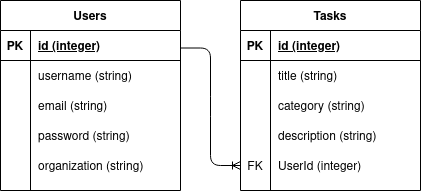

The diagram above was exported from draw.io. Its source (the exported page's mxGraphModel, read from the mxfile embedded in the PNG):
<mxGraphModel dx="796" dy="455" grid="1" gridSize="10" guides="1" tooltips="1" connect="1" arrows="1" fold="1" page="1" pageScale="1" pageWidth="850" pageHeight="1100" math="0" shadow="0">
  <root>
    <mxCell id="0" />
    <mxCell id="1" parent="0" />
    <mxCell id="TGpvTbwAU6EsacmUSmU--30" value="" style="edgeStyle=entityRelationEdgeStyle;fontSize=12;html=1;endArrow=ERoneToMany;exitX=1;exitY=0.25;exitDx=0;exitDy=0;entryX=0;entryY=0.5;entryDx=0;entryDy=0;" edge="1" parent="1" source="TGpvTbwAU6EsacmUSmU--1" target="TGpvTbwAU6EsacmUSmU--31">
      <mxGeometry width="100" height="100" relative="1" as="geometry">
        <mxPoint x="340" y="290" as="sourcePoint" />
        <mxPoint x="380" y="320" as="targetPoint" />
      </mxGeometry>
    </mxCell>
    <mxCell id="TGpvTbwAU6EsacmUSmU--1" value="Users" style="shape=table;startSize=30;container=1;collapsible=1;childLayout=tableLayout;fixedRows=1;rowLines=0;fontStyle=1;align=center;resizeLast=1;" vertex="1" parent="1">
      <mxGeometry x="120" y="130" width="180" height="190" as="geometry" />
    </mxCell>
    <mxCell id="TGpvTbwAU6EsacmUSmU--2" value="" style="shape=partialRectangle;collapsible=0;dropTarget=0;pointerEvents=0;fillColor=none;top=0;left=0;bottom=1;right=0;points=[[0,0.5],[1,0.5]];portConstraint=eastwest;" vertex="1" parent="TGpvTbwAU6EsacmUSmU--1">
      <mxGeometry y="30" width="180" height="30" as="geometry" />
    </mxCell>
    <mxCell id="TGpvTbwAU6EsacmUSmU--3" value="PK" style="shape=partialRectangle;connectable=0;fillColor=none;top=0;left=0;bottom=0;right=0;fontStyle=1;overflow=hidden;" vertex="1" parent="TGpvTbwAU6EsacmUSmU--2">
      <mxGeometry width="30" height="30" as="geometry" />
    </mxCell>
    <mxCell id="TGpvTbwAU6EsacmUSmU--4" value="id (integer)" style="shape=partialRectangle;connectable=0;fillColor=none;top=0;left=0;bottom=0;right=0;align=left;spacingLeft=6;fontStyle=5;overflow=hidden;" vertex="1" parent="TGpvTbwAU6EsacmUSmU--2">
      <mxGeometry x="30" width="150" height="30" as="geometry" />
    </mxCell>
    <mxCell id="TGpvTbwAU6EsacmUSmU--5" value="" style="shape=partialRectangle;collapsible=0;dropTarget=0;pointerEvents=0;fillColor=none;top=0;left=0;bottom=0;right=0;points=[[0,0.5],[1,0.5]];portConstraint=eastwest;" vertex="1" parent="TGpvTbwAU6EsacmUSmU--1">
      <mxGeometry y="60" width="180" height="30" as="geometry" />
    </mxCell>
    <mxCell id="TGpvTbwAU6EsacmUSmU--6" value="" style="shape=partialRectangle;connectable=0;fillColor=none;top=0;left=0;bottom=0;right=0;editable=1;overflow=hidden;" vertex="1" parent="TGpvTbwAU6EsacmUSmU--5">
      <mxGeometry width="30" height="30" as="geometry" />
    </mxCell>
    <mxCell id="TGpvTbwAU6EsacmUSmU--7" value="username (string)" style="shape=partialRectangle;connectable=0;fillColor=none;top=0;left=0;bottom=0;right=0;align=left;spacingLeft=6;overflow=hidden;" vertex="1" parent="TGpvTbwAU6EsacmUSmU--5">
      <mxGeometry x="30" width="150" height="30" as="geometry" />
    </mxCell>
    <mxCell id="TGpvTbwAU6EsacmUSmU--8" value="" style="shape=partialRectangle;collapsible=0;dropTarget=0;pointerEvents=0;fillColor=none;top=0;left=0;bottom=0;right=0;points=[[0,0.5],[1,0.5]];portConstraint=eastwest;" vertex="1" parent="TGpvTbwAU6EsacmUSmU--1">
      <mxGeometry y="90" width="180" height="30" as="geometry" />
    </mxCell>
    <mxCell id="TGpvTbwAU6EsacmUSmU--9" value="" style="shape=partialRectangle;connectable=0;fillColor=none;top=0;left=0;bottom=0;right=0;editable=1;overflow=hidden;" vertex="1" parent="TGpvTbwAU6EsacmUSmU--8">
      <mxGeometry width="30" height="30" as="geometry" />
    </mxCell>
    <mxCell id="TGpvTbwAU6EsacmUSmU--10" value="email (string)" style="shape=partialRectangle;connectable=0;fillColor=none;top=0;left=0;bottom=0;right=0;align=left;spacingLeft=6;overflow=hidden;" vertex="1" parent="TGpvTbwAU6EsacmUSmU--8">
      <mxGeometry x="30" width="150" height="30" as="geometry" />
    </mxCell>
    <mxCell id="TGpvTbwAU6EsacmUSmU--11" value="" style="shape=partialRectangle;collapsible=0;dropTarget=0;pointerEvents=0;fillColor=none;top=0;left=0;bottom=0;right=0;points=[[0,0.5],[1,0.5]];portConstraint=eastwest;" vertex="1" parent="TGpvTbwAU6EsacmUSmU--1">
      <mxGeometry y="120" width="180" height="30" as="geometry" />
    </mxCell>
    <mxCell id="TGpvTbwAU6EsacmUSmU--12" value="" style="shape=partialRectangle;connectable=0;fillColor=none;top=0;left=0;bottom=0;right=0;editable=1;overflow=hidden;" vertex="1" parent="TGpvTbwAU6EsacmUSmU--11">
      <mxGeometry width="30" height="30" as="geometry" />
    </mxCell>
    <mxCell id="TGpvTbwAU6EsacmUSmU--13" value="password (string)" style="shape=partialRectangle;connectable=0;fillColor=none;top=0;left=0;bottom=0;right=0;align=left;spacingLeft=6;overflow=hidden;" vertex="1" parent="TGpvTbwAU6EsacmUSmU--11">
      <mxGeometry x="30" width="150" height="30" as="geometry" />
    </mxCell>
    <mxCell id="TGpvTbwAU6EsacmUSmU--27" value="" style="shape=partialRectangle;collapsible=0;dropTarget=0;pointerEvents=0;fillColor=none;top=0;left=0;bottom=0;right=0;points=[[0,0.5],[1,0.5]];portConstraint=eastwest;" vertex="1" parent="TGpvTbwAU6EsacmUSmU--1">
      <mxGeometry y="150" width="180" height="30" as="geometry" />
    </mxCell>
    <mxCell id="TGpvTbwAU6EsacmUSmU--28" value="" style="shape=partialRectangle;connectable=0;fillColor=none;top=0;left=0;bottom=0;right=0;editable=1;overflow=hidden;" vertex="1" parent="TGpvTbwAU6EsacmUSmU--27">
      <mxGeometry width="30" height="30" as="geometry" />
    </mxCell>
    <mxCell id="TGpvTbwAU6EsacmUSmU--29" value="organization (string)" style="shape=partialRectangle;connectable=0;fillColor=none;top=0;left=0;bottom=0;right=0;align=left;spacingLeft=6;overflow=hidden;" vertex="1" parent="TGpvTbwAU6EsacmUSmU--27">
      <mxGeometry x="30" width="150" height="30" as="geometry" />
    </mxCell>
    <mxCell id="TGpvTbwAU6EsacmUSmU--14" value="Tasks" style="shape=table;startSize=30;container=1;collapsible=1;childLayout=tableLayout;fixedRows=1;rowLines=0;fontStyle=1;align=center;resizeLast=1;" vertex="1" parent="1">
      <mxGeometry x="360" y="130" width="180" height="190" as="geometry" />
    </mxCell>
    <mxCell id="TGpvTbwAU6EsacmUSmU--15" value="" style="shape=partialRectangle;collapsible=0;dropTarget=0;pointerEvents=0;fillColor=none;top=0;left=0;bottom=1;right=0;points=[[0,0.5],[1,0.5]];portConstraint=eastwest;" vertex="1" parent="TGpvTbwAU6EsacmUSmU--14">
      <mxGeometry y="30" width="180" height="30" as="geometry" />
    </mxCell>
    <mxCell id="TGpvTbwAU6EsacmUSmU--16" value="PK" style="shape=partialRectangle;connectable=0;fillColor=none;top=0;left=0;bottom=0;right=0;fontStyle=1;overflow=hidden;" vertex="1" parent="TGpvTbwAU6EsacmUSmU--15">
      <mxGeometry width="30" height="30" as="geometry" />
    </mxCell>
    <mxCell id="TGpvTbwAU6EsacmUSmU--17" value="id (integer)" style="shape=partialRectangle;connectable=0;fillColor=none;top=0;left=0;bottom=0;right=0;align=left;spacingLeft=6;fontStyle=5;overflow=hidden;" vertex="1" parent="TGpvTbwAU6EsacmUSmU--15">
      <mxGeometry x="30" width="150" height="30" as="geometry" />
    </mxCell>
    <mxCell id="TGpvTbwAU6EsacmUSmU--18" value="" style="shape=partialRectangle;collapsible=0;dropTarget=0;pointerEvents=0;fillColor=none;top=0;left=0;bottom=0;right=0;points=[[0,0.5],[1,0.5]];portConstraint=eastwest;" vertex="1" parent="TGpvTbwAU6EsacmUSmU--14">
      <mxGeometry y="60" width="180" height="30" as="geometry" />
    </mxCell>
    <mxCell id="TGpvTbwAU6EsacmUSmU--19" value="" style="shape=partialRectangle;connectable=0;fillColor=none;top=0;left=0;bottom=0;right=0;editable=1;overflow=hidden;" vertex="1" parent="TGpvTbwAU6EsacmUSmU--18">
      <mxGeometry width="30" height="30" as="geometry" />
    </mxCell>
    <mxCell id="TGpvTbwAU6EsacmUSmU--20" value="title (string)" style="shape=partialRectangle;connectable=0;fillColor=none;top=0;left=0;bottom=0;right=0;align=left;spacingLeft=6;overflow=hidden;" vertex="1" parent="TGpvTbwAU6EsacmUSmU--18">
      <mxGeometry x="30" width="150" height="30" as="geometry" />
    </mxCell>
    <mxCell id="TGpvTbwAU6EsacmUSmU--21" value="" style="shape=partialRectangle;collapsible=0;dropTarget=0;pointerEvents=0;fillColor=none;top=0;left=0;bottom=0;right=0;points=[[0,0.5],[1,0.5]];portConstraint=eastwest;" vertex="1" parent="TGpvTbwAU6EsacmUSmU--14">
      <mxGeometry y="90" width="180" height="30" as="geometry" />
    </mxCell>
    <mxCell id="TGpvTbwAU6EsacmUSmU--22" value="" style="shape=partialRectangle;connectable=0;fillColor=none;top=0;left=0;bottom=0;right=0;editable=1;overflow=hidden;" vertex="1" parent="TGpvTbwAU6EsacmUSmU--21">
      <mxGeometry width="30" height="30" as="geometry" />
    </mxCell>
    <mxCell id="TGpvTbwAU6EsacmUSmU--23" value="category (string)" style="shape=partialRectangle;connectable=0;fillColor=none;top=0;left=0;bottom=0;right=0;align=left;spacingLeft=6;overflow=hidden;" vertex="1" parent="TGpvTbwAU6EsacmUSmU--21">
      <mxGeometry x="30" width="150" height="30" as="geometry" />
    </mxCell>
    <mxCell id="TGpvTbwAU6EsacmUSmU--24" value="" style="shape=partialRectangle;collapsible=0;dropTarget=0;pointerEvents=0;fillColor=none;top=0;left=0;bottom=0;right=0;points=[[0,0.5],[1,0.5]];portConstraint=eastwest;" vertex="1" parent="TGpvTbwAU6EsacmUSmU--14">
      <mxGeometry y="120" width="180" height="30" as="geometry" />
    </mxCell>
    <mxCell id="TGpvTbwAU6EsacmUSmU--25" value="" style="shape=partialRectangle;connectable=0;fillColor=none;top=0;left=0;bottom=0;right=0;editable=1;overflow=hidden;" vertex="1" parent="TGpvTbwAU6EsacmUSmU--24">
      <mxGeometry width="30" height="30" as="geometry" />
    </mxCell>
    <mxCell id="TGpvTbwAU6EsacmUSmU--26" value="description (string)" style="shape=partialRectangle;connectable=0;fillColor=none;top=0;left=0;bottom=0;right=0;align=left;spacingLeft=6;overflow=hidden;" vertex="1" parent="TGpvTbwAU6EsacmUSmU--24">
      <mxGeometry x="30" width="150" height="30" as="geometry" />
    </mxCell>
    <mxCell id="TGpvTbwAU6EsacmUSmU--31" value="" style="shape=partialRectangle;collapsible=0;dropTarget=0;pointerEvents=0;fillColor=none;top=0;left=0;bottom=0;right=0;points=[[0,0.5],[1,0.5]];portConstraint=eastwest;" vertex="1" parent="TGpvTbwAU6EsacmUSmU--14">
      <mxGeometry y="150" width="180" height="30" as="geometry" />
    </mxCell>
    <mxCell id="TGpvTbwAU6EsacmUSmU--32" value="FK" style="shape=partialRectangle;connectable=0;fillColor=none;top=0;left=0;bottom=0;right=0;editable=1;overflow=hidden;" vertex="1" parent="TGpvTbwAU6EsacmUSmU--31">
      <mxGeometry width="30" height="30" as="geometry" />
    </mxCell>
    <mxCell id="TGpvTbwAU6EsacmUSmU--33" value="UserId (integer)" style="shape=partialRectangle;connectable=0;fillColor=none;top=0;left=0;bottom=0;right=0;align=left;spacingLeft=6;overflow=hidden;" vertex="1" parent="TGpvTbwAU6EsacmUSmU--31">
      <mxGeometry x="30" width="150" height="30" as="geometry" />
    </mxCell>
  </root>
</mxGraphModel>